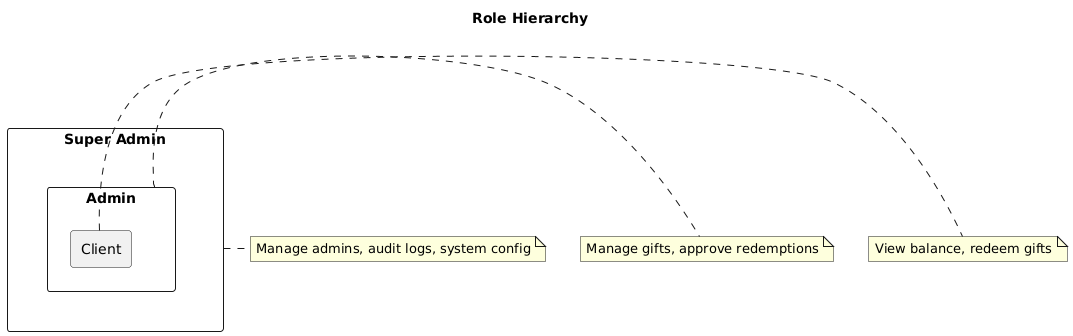

The diagram above was rendered by PlantUML. Its source (embedded in the PNG):
@startuml
title Role Hierarchy

rectangle "Super Admin" as superadmin {
    rectangle "Admin" as admin {
        rectangle "Client" as client
    }
}

note right of superadmin : Manage admins, audit logs, system config
note right of admin : Manage gifts, approve redemptions
note right of client : View balance, redeem gifts

@enduml